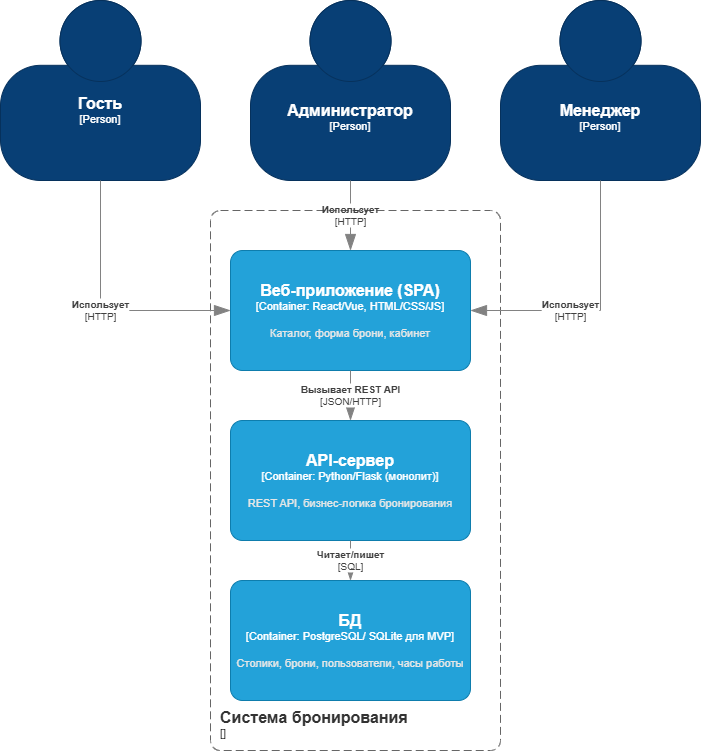

The diagram above was exported from draw.io. Its source (the exported page's mxGraphModel, read from the mxfile embedded in the PNG):
<mxGraphModel dx="1783" dy="975" grid="1" gridSize="10" guides="1" tooltips="1" connect="1" arrows="1" fold="1" page="1" pageScale="1" pageWidth="827" pageHeight="1169" math="0" shadow="0">
  <root>
    <mxCell id="0" />
    <mxCell id="1" parent="0" />
    <object placeholders="1" c4Name="Менеджер" c4Type="Person" c4Description="" label="&lt;font style=&quot;font-size: 16px&quot;&gt;&lt;b&gt;%c4Name%&lt;/b&gt;&lt;/font&gt;&lt;div&gt;[%c4Type%]&lt;/div&gt;&lt;br&gt;&lt;div&gt;&lt;font style=&quot;font-size: 11px&quot;&gt;&lt;font color=&quot;#cccccc&quot;&gt;%c4Description%&lt;/font&gt;&lt;/div&gt;" id="X-djMeAigUqCwldCehi6-1">
      <mxCell parent="1" style="html=1;fontSize=11;dashed=0;whiteSpace=wrap;fillColor=#083F75;strokeColor=#06315C;fontColor=#ffffff;shape=mxgraph.c4.person2;align=center;metaEdit=1;points=[[0.5,0,0],[1,0.5,0],[1,0.75,0],[0.75,1,0],[0.5,1,0],[0.25,1,0],[0,0.75,0],[0,0.5,0]];resizable=0;" vertex="1">
        <mxGeometry height="180" width="200" x="550" y="10" as="geometry" />
      </mxCell>
    </object>
    <object placeholders="1" c4Name="Администратор" c4Type="Person" c4Description="" label="&lt;font style=&quot;font-size: 16px&quot;&gt;&lt;b&gt;%c4Name%&lt;/b&gt;&lt;/font&gt;&lt;div&gt;[%c4Type%]&lt;/div&gt;&lt;br&gt;&lt;div&gt;&lt;font style=&quot;font-size: 11px&quot;&gt;&lt;font color=&quot;#cccccc&quot;&gt;%c4Description%&lt;/font&gt;&lt;/div&gt;" id="X-djMeAigUqCwldCehi6-2">
      <mxCell parent="1" style="html=1;fontSize=11;dashed=0;whiteSpace=wrap;fillColor=#083F75;strokeColor=#06315C;fontColor=#ffffff;shape=mxgraph.c4.person2;align=center;metaEdit=1;points=[[0.5,0,0],[1,0.5,0],[1,0.75,0],[0.75,1,0],[0.5,1,0],[0.25,1,0],[0,0.75,0],[0,0.5,0]];resizable=0;" vertex="1">
        <mxGeometry height="180" width="200" x="300" y="10" as="geometry" />
      </mxCell>
    </object>
    <object placeholders="1" c4Name="Гость" c4Type="Person" c4Description="&#10;" label="&lt;font style=&quot;font-size: 16px&quot;&gt;&lt;b&gt;%c4Name%&lt;/b&gt;&lt;/font&gt;&lt;div&gt;[%c4Type%]&lt;/div&gt;&lt;br&gt;&lt;div&gt;&lt;font style=&quot;font-size: 11px&quot;&gt;&lt;font color=&quot;#cccccc&quot;&gt;%c4Description%&lt;/font&gt;&lt;/div&gt;" id="X-djMeAigUqCwldCehi6-3">
      <mxCell parent="1" style="html=1;fontSize=11;dashed=0;whiteSpace=wrap;fillColor=#083F75;strokeColor=#06315C;fontColor=#ffffff;shape=mxgraph.c4.person2;align=center;metaEdit=1;points=[[0.5,0,0],[1,0.5,0],[1,0.75,0],[0.75,1,0],[0.5,1,0],[0.25,1,0],[0,0.75,0],[0,0.5,0]];resizable=0;" vertex="1">
        <mxGeometry height="180" width="200" x="50" y="10" as="geometry" />
      </mxCell>
    </object>
    <object placeholders="1" c4Name="Веб-приложение (SPA)" c4Type="Container" c4Technology="React/Vue, HTML/CSS/JS" c4Description="Каталог, форма брони, кабинет" label="&lt;font style=&quot;font-size: 16px&quot;&gt;&lt;b&gt;%c4Name%&lt;/b&gt;&lt;/font&gt;&lt;div&gt;[%c4Type%: %c4Technology%]&lt;/div&gt;&lt;br&gt;&lt;div&gt;&lt;font style=&quot;font-size: 11px&quot;&gt;&lt;font color=&quot;#E6E6E6&quot;&gt;%c4Description%&lt;/font&gt;&lt;/div&gt;" id="X-djMeAigUqCwldCehi6-4">
      <mxCell parent="1" style="rounded=1;whiteSpace=wrap;html=1;fontSize=11;labelBackgroundColor=none;fillColor=#23A2D9;fontColor=#ffffff;align=center;arcSize=10;strokeColor=#0E7DAD;metaEdit=1;resizable=0;points=[[0.25,0,0],[0.5,0,0],[0.75,0,0],[1,0.25,0],[1,0.5,0],[1,0.75,0],[0.75,1,0],[0.5,1,0],[0.25,1,0],[0,0.75,0],[0,0.5,0],[0,0.25,0]];" vertex="1">
        <mxGeometry height="120" width="240" x="280" y="260" as="geometry" />
      </mxCell>
    </object>
    <object placeholders="1" c4Name="API-сервер" c4Type="Container" c4Technology="Python/Flask (монолит)" c4Description="REST API, бизнес-логика бронирования" label="&lt;font style=&quot;font-size: 16px&quot;&gt;&lt;b&gt;%c4Name%&lt;/b&gt;&lt;/font&gt;&lt;div&gt;[%c4Type%: %c4Technology%]&lt;/div&gt;&lt;br&gt;&lt;div&gt;&lt;font style=&quot;font-size: 11px&quot;&gt;&lt;font color=&quot;#E6E6E6&quot;&gt;%c4Description%&lt;/font&gt;&lt;/div&gt;" id="X-djMeAigUqCwldCehi6-5">
      <mxCell parent="1" style="rounded=1;whiteSpace=wrap;html=1;fontSize=11;labelBackgroundColor=none;fillColor=#23A2D9;fontColor=#ffffff;align=center;arcSize=10;strokeColor=#0E7DAD;metaEdit=1;resizable=0;points=[[0.25,0,0],[0.5,0,0],[0.75,0,0],[1,0.25,0],[1,0.5,0],[1,0.75,0],[0.75,1,0],[0.5,1,0],[0.25,1,0],[0,0.75,0],[0,0.5,0],[0,0.25,0]];" vertex="1">
        <mxGeometry height="120" width="240" x="280" y="430" as="geometry" />
      </mxCell>
    </object>
    <object placeholders="1" c4Name="БД" c4Type="Container" c4Technology="PostgreSQL/ SQLite для MVP" c4Description="Столики, брони, пользователи, часы работы" label="&lt;font style=&quot;font-size: 16px&quot;&gt;&lt;b&gt;%c4Name%&lt;/b&gt;&lt;/font&gt;&lt;div&gt;[%c4Type%: %c4Technology%]&lt;/div&gt;&lt;br&gt;&lt;div&gt;&lt;font style=&quot;font-size: 11px&quot;&gt;&lt;font color=&quot;#E6E6E6&quot;&gt;%c4Description%&lt;/font&gt;&lt;/div&gt;" id="X-djMeAigUqCwldCehi6-6">
      <mxCell parent="1" style="rounded=1;whiteSpace=wrap;html=1;fontSize=11;labelBackgroundColor=none;fillColor=#23A2D9;fontColor=#ffffff;align=center;arcSize=10;strokeColor=#0E7DAD;metaEdit=1;resizable=0;points=[[0.25,0,0],[0.5,0,0],[0.75,0,0],[1,0.25,0],[1,0.5,0],[1,0.75,0],[0.75,1,0],[0.5,1,0],[0.25,1,0],[0,0.75,0],[0,0.5,0],[0,0.25,0]];" vertex="1">
        <mxGeometry height="120" width="240" x="280" y="590" as="geometry" />
      </mxCell>
    </object>
    <object placeholders="1" c4Name="Система бронирования" c4Type="SystemScopeBoundary" c4Application="" label="&lt;font style=&quot;font-size: 16px&quot;&gt;&lt;b&gt;&lt;div style=&quot;text-align: left&quot;&gt;%c4Name%&lt;/div&gt;&lt;/b&gt;&lt;/font&gt;&lt;div style=&quot;text-align: left&quot;&gt;[%c4Application%]&lt;/div&gt;" id="X-djMeAigUqCwldCehi6-7">
      <mxCell parent="1" style="rounded=1;fontSize=11;whiteSpace=wrap;html=1;dashed=1;arcSize=20;fillColor=none;strokeColor=#666666;fontColor=#333333;labelBackgroundColor=none;align=left;verticalAlign=bottom;labelBorderColor=none;spacingTop=0;spacing=10;dashPattern=8 4;metaEdit=1;rotatable=0;perimeter=rectanglePerimeter;noLabel=0;labelPadding=0;allowArrows=0;connectable=0;expand=0;recursiveResize=0;editable=1;pointerEvents=0;absoluteArcSize=1;points=[[0.25,0,0],[0.5,0,0],[0.75,0,0],[1,0.25,0],[1,0.5,0],[1,0.75,0],[0.75,1,0],[0.5,1,0],[0.25,1,0],[0,0.75,0],[0,0.5,0],[0,0.25,0]];" vertex="1">
        <mxGeometry height="540" width="290" x="260" y="220" as="geometry" />
      </mxCell>
    </object>
    <object placeholders="1" c4Type="Relationship" c4Technology="HTTP" c4Description="Использует" label="&lt;div style=&quot;text-align: left&quot;&gt;&lt;div style=&quot;text-align: center&quot;&gt;&lt;b&gt;%c4Description%&lt;/b&gt;&lt;/div&gt;&lt;div style=&quot;text-align: center&quot;&gt;[%c4Technology%]&lt;/div&gt;&lt;/div&gt;" id="X-djMeAigUqCwldCehi6-9">
      <mxCell edge="1" parent="1" source="X-djMeAigUqCwldCehi6-3" style="endArrow=blockThin;html=1;fontSize=10;fontColor=#404040;strokeWidth=1;endFill=1;strokeColor=#828282;elbow=vertical;metaEdit=1;endSize=14;startSize=14;jumpStyle=arc;jumpSize=16;rounded=0;edgeStyle=orthogonalEdgeStyle;defaultLabelBackgroundColor=page;exitX=0.5;exitY=1;exitDx=0;exitDy=0;exitPerimeter=0;entryX=0;entryY=0.5;entryDx=0;entryDy=0;entryPerimeter=0;" target="X-djMeAigUqCwldCehi6-4">
        <mxGeometry relative="1" width="240" as="geometry">
          <mxPoint x="290" y="480" as="sourcePoint" />
          <mxPoint x="530" y="480" as="targetPoint" />
        </mxGeometry>
      </mxCell>
    </object>
    <object placeholders="1" c4Type="Relationship" c4Technology="HTTP" c4Description="Использует" label="&lt;div style=&quot;text-align: left&quot;&gt;&lt;div style=&quot;text-align: center&quot;&gt;&lt;b&gt;%c4Description%&lt;/b&gt;&lt;/div&gt;&lt;div style=&quot;text-align: center&quot;&gt;[%c4Technology%]&lt;/div&gt;&lt;/div&gt;" id="X-djMeAigUqCwldCehi6-10">
      <mxCell edge="1" parent="1" source="X-djMeAigUqCwldCehi6-2" style="endArrow=blockThin;html=1;fontSize=10;fontColor=#404040;strokeWidth=1;endFill=1;strokeColor=#828282;elbow=vertical;metaEdit=1;endSize=14;startSize=14;jumpStyle=arc;jumpSize=16;rounded=0;edgeStyle=orthogonalEdgeStyle;defaultLabelBackgroundColor=page;exitX=0.5;exitY=1;exitDx=0;exitDy=0;exitPerimeter=0;" target="X-djMeAigUqCwldCehi6-4">
        <mxGeometry relative="1" width="240" as="geometry">
          <mxPoint x="130" y="250" as="sourcePoint" />
          <mxPoint x="260" y="380" as="targetPoint" />
        </mxGeometry>
      </mxCell>
    </object>
    <object placeholders="1" c4Type="Relationship" c4Technology="HTTP" c4Description="Использует" label="&lt;div style=&quot;text-align: left&quot;&gt;&lt;div style=&quot;text-align: center&quot;&gt;&lt;b&gt;%c4Description%&lt;/b&gt;&lt;/div&gt;&lt;div style=&quot;text-align: center&quot;&gt;[%c4Technology%]&lt;/div&gt;&lt;/div&gt;" id="X-djMeAigUqCwldCehi6-11">
      <mxCell edge="1" parent="1" source="X-djMeAigUqCwldCehi6-1" style="endArrow=blockThin;html=1;fontSize=10;fontColor=#404040;strokeWidth=1;endFill=1;strokeColor=#828282;elbow=vertical;metaEdit=1;endSize=14;startSize=14;jumpStyle=arc;jumpSize=16;rounded=0;edgeStyle=orthogonalEdgeStyle;defaultLabelBackgroundColor=page;exitX=0.5;exitY=1;exitDx=0;exitDy=0;exitPerimeter=0;entryX=1;entryY=0.5;entryDx=0;entryDy=0;entryPerimeter=0;" target="X-djMeAigUqCwldCehi6-4">
        <mxGeometry relative="1" width="240" x="0.2308" as="geometry">
          <mxPoint as="offset" />
          <mxPoint x="400" y="300" as="sourcePoint" />
          <mxPoint x="400" y="370" as="targetPoint" />
        </mxGeometry>
      </mxCell>
    </object>
    <object placeholders="1" c4Type="Relationship" c4Technology="JSON/HTTP" c4Description="Вызывает REST API" label="&lt;div style=&quot;text-align: left&quot;&gt;&lt;div style=&quot;text-align: center&quot;&gt;&lt;b&gt;%c4Description%&lt;/b&gt;&lt;/div&gt;&lt;div style=&quot;text-align: center&quot;&gt;[%c4Technology%]&lt;/div&gt;&lt;/div&gt;" id="X-djMeAigUqCwldCehi6-12">
      <mxCell edge="1" parent="1" style="endArrow=blockThin;html=1;fontSize=10;fontColor=#404040;strokeWidth=1;endFill=1;strokeColor=#828282;elbow=vertical;metaEdit=1;endSize=14;startSize=14;jumpStyle=arc;jumpSize=16;rounded=0;edgeStyle=orthogonalEdgeStyle;defaultLabelBackgroundColor=page;" target="X-djMeAigUqCwldCehi6-5">
        <mxGeometry relative="1" width="240" as="geometry">
          <mxPoint x="400" y="380" as="sourcePoint" />
          <mxPoint x="530" y="480" as="targetPoint" />
        </mxGeometry>
      </mxCell>
    </object>
    <object placeholders="1" c4Type="Relationship" c4Technology="SQL" c4Description="Читает/пишет" label="&lt;div style=&quot;text-align: left&quot;&gt;&lt;div style=&quot;text-align: center&quot;&gt;&lt;b&gt;%c4Description%&lt;/b&gt;&lt;/div&gt;&lt;div style=&quot;text-align: center&quot;&gt;[%c4Technology%]&lt;/div&gt;&lt;/div&gt;" id="X-djMeAigUqCwldCehi6-13">
      <mxCell edge="1" parent="1" source="X-djMeAigUqCwldCehi6-5" style="endArrow=blockThin;html=1;fontSize=10;fontColor=#404040;strokeWidth=1;endFill=1;strokeColor=#828282;elbow=vertical;metaEdit=1;endSize=14;startSize=14;jumpStyle=arc;jumpSize=16;rounded=0;edgeStyle=orthogonalEdgeStyle;defaultLabelBackgroundColor=page;exitX=0.5;exitY=1;exitDx=0;exitDy=0;exitPerimeter=0;">
        <mxGeometry relative="1" width="240" as="geometry">
          <mxPoint x="290" y="480" as="sourcePoint" />
          <mxPoint x="400" y="590" as="targetPoint" />
        </mxGeometry>
      </mxCell>
    </object>
  </root>
</mxGraphModel>